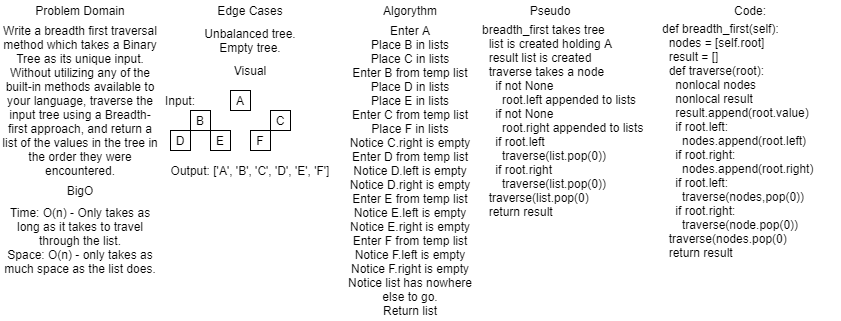

The diagram above was exported from draw.io. Its source (the exported page's mxGraphModel, read from the mxfile embedded in the PNG):
<mxGraphModel dx="868" dy="450" grid="1" gridSize="10" guides="1" tooltips="1" connect="1" arrows="1" fold="1" page="1" pageScale="1" pageWidth="850" pageHeight="1100" math="0" shadow="0">
  <root>
    <mxCell id="0" />
    <mxCell id="1" parent="0" />
    <mxCell id="4yY5HWRNUGFGZZ916dcp-1" value="Edge Cases" style="text;html=1;strokeColor=none;fillColor=none;align=center;verticalAlign=middle;whiteSpace=wrap;rounded=0;" vertex="1" parent="1">
      <mxGeometry x="160" width="180" height="20" as="geometry" />
    </mxCell>
    <mxCell id="4yY5HWRNUGFGZZ916dcp-2" value="Time: O(n) - Only takes as long as it takes to travel through the list.&lt;br&gt;Space: O(n) - only takes as much space as the list does." style="text;html=1;strokeColor=none;fillColor=none;align=center;verticalAlign=middle;whiteSpace=wrap;rounded=0;" vertex="1" parent="1">
      <mxGeometry y="200" width="160" height="80" as="geometry" />
    </mxCell>
    <mxCell id="4yY5HWRNUGFGZZ916dcp-3" value="BigO" style="text;html=1;strokeColor=none;fillColor=none;align=center;verticalAlign=middle;whiteSpace=wrap;rounded=0;" vertex="1" parent="1">
      <mxGeometry y="180" width="160" height="20" as="geometry" />
    </mxCell>
    <mxCell id="4yY5HWRNUGFGZZ916dcp-4" value="Problem Domain" style="text;html=1;strokeColor=none;fillColor=none;align=center;verticalAlign=middle;whiteSpace=wrap;rounded=0;" vertex="1" parent="1">
      <mxGeometry width="160" height="20" as="geometry" />
    </mxCell>
    <mxCell id="4yY5HWRNUGFGZZ916dcp-5" value="&lt;span style=&quot;font-family: &amp;#34;quattrocento sans&amp;#34; , &amp;#34;helvetica neue&amp;#34; , &amp;#34;helvetica&amp;#34; , &amp;#34;arial&amp;#34; , sans-serif&quot;&gt;Write a breadth first traversal method which takes a Binary Tree as its unique input. Without utilizing any of the built-in methods available to your language, traverse the input tree using a Breadth-first approach, and return a list of the values in the tree in the order they were encountered.&lt;/span&gt;" style="text;html=1;align=center;verticalAlign=middle;whiteSpace=wrap;rounded=0;" vertex="1" parent="1">
      <mxGeometry y="20" width="160" height="160" as="geometry" />
    </mxCell>
    <mxCell id="4yY5HWRNUGFGZZ916dcp-6" value="Unbalanced tree.&lt;br&gt;Empty tree." style="text;html=1;strokeColor=none;fillColor=none;align=center;verticalAlign=middle;whiteSpace=wrap;rounded=0;" vertex="1" parent="1">
      <mxGeometry x="160" y="20" width="180" height="40" as="geometry" />
    </mxCell>
    <mxCell id="4yY5HWRNUGFGZZ916dcp-7" value="Visual" style="text;html=1;strokeColor=none;fillColor=none;align=center;verticalAlign=middle;whiteSpace=wrap;rounded=0;" vertex="1" parent="1">
      <mxGeometry x="160" y="60" width="180" height="20" as="geometry" />
    </mxCell>
    <mxCell id="4yY5HWRNUGFGZZ916dcp-8" value="A" style="whiteSpace=wrap;html=1;aspect=fixed;" vertex="1" parent="1">
      <mxGeometry x="230" y="90" width="20" height="20" as="geometry" />
    </mxCell>
    <mxCell id="4yY5HWRNUGFGZZ916dcp-9" value="C" style="whiteSpace=wrap;html=1;aspect=fixed;" vertex="1" parent="1">
      <mxGeometry x="270" y="110" width="20" height="20" as="geometry" />
    </mxCell>
    <mxCell id="4yY5HWRNUGFGZZ916dcp-10" value="F" style="whiteSpace=wrap;html=1;aspect=fixed;" vertex="1" parent="1">
      <mxGeometry x="250" y="130" width="20" height="20" as="geometry" />
    </mxCell>
    <mxCell id="4yY5HWRNUGFGZZ916dcp-11" value="E" style="whiteSpace=wrap;html=1;aspect=fixed;" vertex="1" parent="1">
      <mxGeometry x="210" y="130" width="20" height="20" as="geometry" />
    </mxCell>
    <mxCell id="4yY5HWRNUGFGZZ916dcp-12" value="D" style="whiteSpace=wrap;html=1;aspect=fixed;" vertex="1" parent="1">
      <mxGeometry x="170" y="130" width="20" height="20" as="geometry" />
    </mxCell>
    <mxCell id="4yY5HWRNUGFGZZ916dcp-13" value="B" style="whiteSpace=wrap;html=1;aspect=fixed;" vertex="1" parent="1">
      <mxGeometry x="190" y="110" width="20" height="20" as="geometry" />
    </mxCell>
    <mxCell id="4yY5HWRNUGFGZZ916dcp-15" value="Input:" style="text;html=1;strokeColor=none;fillColor=none;align=center;verticalAlign=middle;whiteSpace=wrap;rounded=0;" vertex="1" parent="1">
      <mxGeometry x="160" y="90" width="40" height="20" as="geometry" />
    </mxCell>
    <mxCell id="4yY5HWRNUGFGZZ916dcp-16" value="Output: ['A', 'B', 'C', 'D', 'E', 'F']" style="text;html=1;strokeColor=none;fillColor=none;align=center;verticalAlign=middle;whiteSpace=wrap;rounded=0;" vertex="1" parent="1">
      <mxGeometry x="160" y="160" width="180" height="20" as="geometry" />
    </mxCell>
    <mxCell id="4yY5HWRNUGFGZZ916dcp-17" value="Algorythm" style="text;html=1;strokeColor=none;fillColor=none;align=center;verticalAlign=middle;whiteSpace=wrap;rounded=0;" vertex="1" parent="1">
      <mxGeometry x="340" width="140" height="20" as="geometry" />
    </mxCell>
    <mxCell id="4yY5HWRNUGFGZZ916dcp-18" value="Enter A&lt;br&gt;Place B in lists&lt;br&gt;Place C in lists&lt;br&gt;Enter B from temp list&lt;br&gt;Place D in lists&lt;br&gt;Place E in lists&lt;br&gt;Enter C from temp list&lt;br&gt;Place F in lists&lt;br&gt;Notice C.right is empty&lt;br&gt;Enter D from temp list&lt;br&gt;Notice D.left is empty&lt;br&gt;Notice D.right is empty&lt;br&gt;Enter E from temp list&lt;br&gt;Notice E.left is empty&lt;br&gt;Notice E.right is empty&lt;br&gt;Enter F from temp list&lt;br&gt;Notice F.left is empty&lt;br&gt;Notice F.right is empty&lt;br&gt;Notice list has nowhere else to go.&lt;br&gt;Return list" style="text;html=1;strokeColor=none;fillColor=none;align=center;verticalAlign=middle;whiteSpace=wrap;rounded=0;" vertex="1" parent="1">
      <mxGeometry x="340" y="20" width="140" height="300" as="geometry" />
    </mxCell>
    <mxCell id="4yY5HWRNUGFGZZ916dcp-19" value="Pseudo" style="text;html=1;strokeColor=none;fillColor=none;align=center;verticalAlign=middle;whiteSpace=wrap;rounded=0;" vertex="1" parent="1">
      <mxGeometry x="480" width="140" height="20" as="geometry" />
    </mxCell>
    <mxCell id="4yY5HWRNUGFGZZ916dcp-22" value="breadth_first takes tree&lt;br&gt;&amp;nbsp; list is created holding A&lt;br&gt;&amp;nbsp; result list is created&lt;br&gt;&amp;nbsp; traverse takes a node&lt;br&gt;&amp;nbsp; &amp;nbsp; if not None&amp;nbsp;&lt;br&gt;&amp;nbsp; &amp;nbsp; &amp;nbsp; root.left appended to lists&lt;br&gt;&amp;nbsp; &amp;nbsp; if not None&lt;br&gt;&amp;nbsp; &amp;nbsp; &amp;nbsp; root.right appended to lists&lt;br&gt;&amp;nbsp; &amp;nbsp; if root.left&lt;br&gt;&amp;nbsp; &amp;nbsp; &amp;nbsp; traverse(list.pop(0))&lt;br&gt;&amp;nbsp; &amp;nbsp; if root.right&lt;br&gt;&amp;nbsp; &amp;nbsp; &amp;nbsp; traverse(list.pop(0))&lt;br&gt;&amp;nbsp; traverse(list.pop(0)&lt;br&gt;&amp;nbsp; return result" style="text;html=1;strokeColor=none;fillColor=none;align=left;verticalAlign=middle;whiteSpace=wrap;rounded=0;" vertex="1" parent="1">
      <mxGeometry x="480" y="20" width="170" height="200" as="geometry" />
    </mxCell>
    <mxCell id="4yY5HWRNUGFGZZ916dcp-23" value="Code:" style="text;html=1;strokeColor=none;fillColor=none;align=center;verticalAlign=middle;whiteSpace=wrap;rounded=0;" vertex="1" parent="1">
      <mxGeometry x="660" width="180" height="20" as="geometry" />
    </mxCell>
    <mxCell id="4yY5HWRNUGFGZZ916dcp-24" value="def breadth_first(self):&lt;br&gt;&amp;nbsp; nodes = [self.root]&lt;br&gt;&amp;nbsp; result = []&lt;br&gt;&amp;nbsp; def traverse(root):&lt;br&gt;&amp;nbsp; &amp;nbsp; nonlocal nodes&lt;br&gt;&amp;nbsp; &amp;nbsp; nonlocal result&lt;br&gt;&amp;nbsp; &amp;nbsp; result.append(root.value)&lt;br&gt;&amp;nbsp; &amp;nbsp; if root.left:&lt;br&gt;&amp;nbsp; &amp;nbsp; &amp;nbsp; nodes.append(root.left)&lt;br&gt;&amp;nbsp; &amp;nbsp; if root.right:&lt;br&gt;&amp;nbsp; &amp;nbsp; &amp;nbsp; nodes.append(root.right)&lt;br&gt;&amp;nbsp; &amp;nbsp; if root.left:&lt;br&gt;&amp;nbsp; &amp;nbsp; &amp;nbsp; traverse(nodes,pop(0))&lt;br&gt;&amp;nbsp; &amp;nbsp; if root.right:&lt;br&gt;&amp;nbsp; &amp;nbsp; &amp;nbsp; traverse(node.pop(0))&lt;br&gt;&amp;nbsp; traverse(nodes.pop(0)&lt;br&gt;&amp;nbsp; return result" style="text;html=1;strokeColor=none;fillColor=none;align=left;verticalAlign=middle;whiteSpace=wrap;rounded=0;" vertex="1" parent="1">
      <mxGeometry x="660" y="20" width="180" height="240" as="geometry" />
    </mxCell>
  </root>
</mxGraphModel>